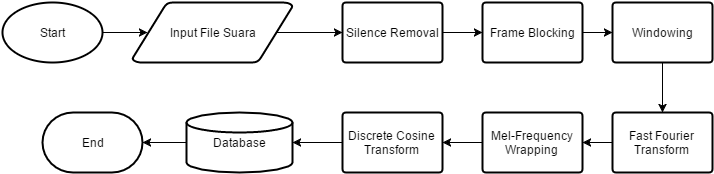

The diagram above was exported from draw.io. Its source (the exported page's mxGraphModel, read from the mxfile embedded in the PNG):
<mxGraphModel dx="880" dy="458" grid="1" gridSize="10" guides="1" tooltips="1" connect="1" arrows="1" fold="1" page="1" pageScale="1" pageWidth="826" pageHeight="1169" background="#ffffff" math="0">
  <root>
    <mxCell id="0" />
    <mxCell id="1" parent="0" />
    <mxCell id="4eb7ccf1545ac4a6-1" value="Start" style="strokeWidth=2;html=1;shape=mxgraph.flowchart.start_1;whiteSpace=wrap;" vertex="1" parent="1">
      <mxGeometry x="60" y="50" width="100" height="60" as="geometry" />
    </mxCell>
    <mxCell id="4eb7ccf1545ac4a6-3" value="Input File Suara" style="strokeWidth=2;html=1;shape=mxgraph.flowchart.data;whiteSpace=wrap;" vertex="1" parent="1">
      <mxGeometry x="190" y="50" width="160" height="60" as="geometry" />
    </mxCell>
    <mxCell id="4eb7ccf1545ac4a6-4" style="rounded=0;html=1;entryX=0.095;entryY=0.5;entryPerimeter=0;jettySize=auto;orthogonalLoop=1;" edge="1" parent="1" source="4eb7ccf1545ac4a6-1" target="4eb7ccf1545ac4a6-3">
      <mxGeometry relative="1" as="geometry">
        <Array as="points" />
      </mxGeometry>
    </mxCell>
    <mxCell id="4eb7ccf1545ac4a6-5" value="Silence Removal" style="strokeWidth=2;html=1;shape=mxgraph.flowchart.process;whiteSpace=wrap;" vertex="1" parent="1">
      <mxGeometry x="400" y="50" width="100" height="60" as="geometry" />
    </mxCell>
    <mxCell id="4eb7ccf1545ac4a6-6" style="rounded=0;html=1;entryX=0;entryY=0.5;entryPerimeter=0;jettySize=auto;orthogonalLoop=1;exitX=0.905;exitY=0.5;exitPerimeter=0;" edge="1" parent="1" source="4eb7ccf1545ac4a6-3" target="4eb7ccf1545ac4a6-5">
      <mxGeometry relative="1" as="geometry" />
    </mxCell>
    <mxCell id="4eb7ccf1545ac4a6-7" value="Frame Blocking" style="strokeWidth=2;html=1;shape=mxgraph.flowchart.process;whiteSpace=wrap;" vertex="1" parent="1">
      <mxGeometry x="540" y="50" width="100" height="60" as="geometry" />
    </mxCell>
    <mxCell id="4eb7ccf1545ac4a6-8" style="rounded=0;html=1;entryX=0;entryY=0.5;entryPerimeter=0;jettySize=auto;orthogonalLoop=1;" edge="1" parent="1" source="4eb7ccf1545ac4a6-5" target="4eb7ccf1545ac4a6-7">
      <mxGeometry relative="1" as="geometry">
        <Array as="points" />
      </mxGeometry>
    </mxCell>
    <mxCell id="4eb7ccf1545ac4a6-9" value="Windowing" style="strokeWidth=2;html=1;shape=mxgraph.flowchart.process;whiteSpace=wrap;" vertex="1" parent="1">
      <mxGeometry x="670" y="50" width="100" height="60" as="geometry" />
    </mxCell>
    <mxCell id="4eb7ccf1545ac4a6-10" style="rounded=0;html=1;entryX=0;entryY=0.5;entryPerimeter=0;jettySize=auto;orthogonalLoop=1;" edge="1" parent="1" source="4eb7ccf1545ac4a6-7" target="4eb7ccf1545ac4a6-9">
      <mxGeometry relative="1" as="geometry" />
    </mxCell>
    <mxCell id="4eb7ccf1545ac4a6-11" value="Fast Fourier Transform" style="strokeWidth=2;html=1;shape=mxgraph.flowchart.process;whiteSpace=wrap;" vertex="1" parent="1">
      <mxGeometry x="670" y="160" width="100" height="60" as="geometry" />
    </mxCell>
    <mxCell id="4eb7ccf1545ac4a6-12" style="edgeStyle=orthogonalEdgeStyle;rounded=0;html=1;entryX=0.5;entryY=0;entryPerimeter=0;jettySize=auto;orthogonalLoop=1;" edge="1" parent="1" source="4eb7ccf1545ac4a6-9" target="4eb7ccf1545ac4a6-11">
      <mxGeometry relative="1" as="geometry" />
    </mxCell>
    <mxCell id="1ba5e8ce1e46d85b-2" style="edgeStyle=none;rounded=0;html=1;entryX=1;entryY=0.5;entryPerimeter=0;jettySize=auto;orthogonalLoop=1;" edge="1" parent="1" source="4eb7ccf1545ac4a6-13" target="4eb7ccf1545ac4a6-20">
      <mxGeometry relative="1" as="geometry" />
    </mxCell>
    <mxCell id="4eb7ccf1545ac4a6-13" value="Mel-Frequency Wrapping" style="strokeWidth=2;html=1;shape=mxgraph.flowchart.process;whiteSpace=wrap;" vertex="1" parent="1">
      <mxGeometry x="540" y="160" width="100" height="60" as="geometry" />
    </mxCell>
    <mxCell id="4eb7ccf1545ac4a6-16" style="rounded=0;html=1;exitX=0;exitY=0.5;exitPerimeter=0;entryX=1;entryY=0.5;entryPerimeter=0;jettySize=auto;orthogonalLoop=1;" edge="1" parent="1" source="4eb7ccf1545ac4a6-11" target="4eb7ccf1545ac4a6-13">
      <mxGeometry relative="1" as="geometry">
        <Array as="points" />
      </mxGeometry>
    </mxCell>
    <mxCell id="1ba5e8ce1e46d85b-4" style="edgeStyle=none;rounded=0;html=1;entryX=1;entryY=0.5;entryPerimeter=0;jettySize=auto;orthogonalLoop=1;" edge="1" parent="1" source="4eb7ccf1545ac4a6-20" target="1ba5e8ce1e46d85b-3">
      <mxGeometry relative="1" as="geometry" />
    </mxCell>
    <mxCell id="4eb7ccf1545ac4a6-20" value="Discrete Cosine Transform" style="strokeWidth=2;html=1;shape=mxgraph.flowchart.process;whiteSpace=wrap;" vertex="1" parent="1">
      <mxGeometry x="400" y="160" width="100" height="60" as="geometry" />
    </mxCell>
    <mxCell id="1ba5e8ce1e46d85b-6" style="edgeStyle=none;rounded=0;html=1;entryX=1;entryY=0.5;entryPerimeter=0;jettySize=auto;orthogonalLoop=1;" edge="1" parent="1" source="1ba5e8ce1e46d85b-3" target="1ba5e8ce1e46d85b-5">
      <mxGeometry relative="1" as="geometry" />
    </mxCell>
    <mxCell id="1ba5e8ce1e46d85b-3" value="Database" style="strokeWidth=2;html=1;shape=mxgraph.flowchart.database;whiteSpace=wrap;" vertex="1" parent="1">
      <mxGeometry x="244" y="160" width="106" height="60" as="geometry" />
    </mxCell>
    <mxCell id="1ba5e8ce1e46d85b-5" value="End" style="strokeWidth=2;html=1;shape=mxgraph.flowchart.terminator;whiteSpace=wrap;" vertex="1" parent="1">
      <mxGeometry x="100" y="160" width="100" height="60" as="geometry" />
    </mxCell>
  </root>
</mxGraphModel>